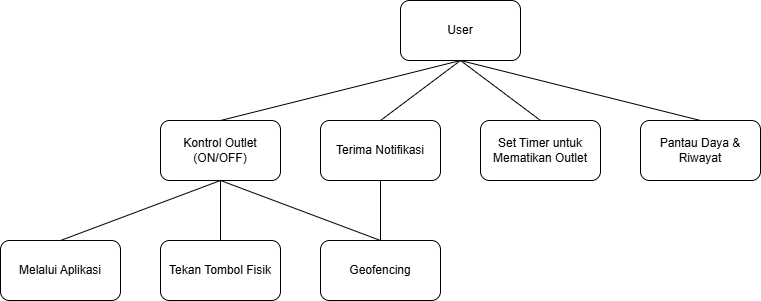

The diagram above was exported from draw.io. Its source (the exported page's mxGraphModel, read from the mxfile embedded in the PNG):
<mxGraphModel dx="1042" dy="527" grid="1" gridSize="10" guides="1" tooltips="1" connect="1" arrows="1" fold="1" page="1" pageScale="1" pageWidth="850" pageHeight="1100" math="0" shadow="0">
  <root>
    <mxCell id="0" />
    <mxCell id="1" parent="0" />
    <mxCell id="2" style="rounded=0;orthogonalLoop=1;jettySize=auto;html=1;entryX=0.5;entryY=0;entryDx=0;entryDy=0;endArrow=none;startFill=0;exitX=0.5;exitY=1;exitDx=0;exitDy=0;" edge="1" source="6" target="10" parent="1">
      <mxGeometry relative="1" as="geometry" />
    </mxCell>
    <mxCell id="3" style="rounded=0;orthogonalLoop=1;jettySize=auto;html=1;entryX=0.5;entryY=0;entryDx=0;entryDy=0;endArrow=none;startFill=0;exitX=0.5;exitY=1;exitDx=0;exitDy=0;" edge="1" source="6" target="14" parent="1">
      <mxGeometry relative="1" as="geometry" />
    </mxCell>
    <mxCell id="4" style="rounded=0;orthogonalLoop=1;jettySize=auto;html=1;entryX=0.5;entryY=0;entryDx=0;entryDy=0;endArrow=none;startFill=0;exitX=0.5;exitY=1;exitDx=0;exitDy=0;" edge="1" source="6" target="15" parent="1">
      <mxGeometry relative="1" as="geometry" />
    </mxCell>
    <mxCell id="5" style="rounded=0;orthogonalLoop=1;jettySize=auto;html=1;entryX=0.5;entryY=0;entryDx=0;entryDy=0;exitX=0.5;exitY=1;exitDx=0;exitDy=0;endArrow=none;startFill=0;" edge="1" source="6" target="16" parent="1">
      <mxGeometry relative="1" as="geometry" />
    </mxCell>
    <mxCell id="6" value="User" style="rounded=1;whiteSpace=wrap;html=1;" vertex="1" parent="1">
      <mxGeometry x="445" y="90" width="120" height="60" as="geometry" />
    </mxCell>
    <mxCell id="7" style="rounded=0;orthogonalLoop=1;jettySize=auto;html=1;entryX=0.5;entryY=0;entryDx=0;entryDy=0;exitX=0.5;exitY=1;exitDx=0;exitDy=0;endArrow=none;startFill=0;" edge="1" source="10" target="11" parent="1">
      <mxGeometry relative="1" as="geometry" />
    </mxCell>
    <mxCell id="8" style="rounded=0;orthogonalLoop=1;jettySize=auto;html=1;entryX=0.5;entryY=0;entryDx=0;entryDy=0;endArrow=none;startFill=0;" edge="1" source="10" target="12" parent="1">
      <mxGeometry relative="1" as="geometry" />
    </mxCell>
    <mxCell id="9" style="rounded=0;orthogonalLoop=1;jettySize=auto;html=1;entryX=0.5;entryY=0;entryDx=0;entryDy=0;exitX=0.5;exitY=1;exitDx=0;exitDy=0;endArrow=none;startFill=0;" edge="1" source="10" target="17" parent="1">
      <mxGeometry relative="1" as="geometry" />
    </mxCell>
    <mxCell id="10" value="Kontrol Outlet (ON/OFF)" style="rounded=1;whiteSpace=wrap;html=1;" vertex="1" parent="1">
      <mxGeometry x="205" y="210" width="120" height="60" as="geometry" />
    </mxCell>
    <mxCell id="11" value="Melalui Aplikasi" style="rounded=1;whiteSpace=wrap;html=1;" vertex="1" parent="1">
      <mxGeometry x="45" y="330" width="120" height="60" as="geometry" />
    </mxCell>
    <mxCell id="12" value="Tekan Tombol Fisik" style="rounded=1;whiteSpace=wrap;html=1;" vertex="1" parent="1">
      <mxGeometry x="205" y="330" width="120" height="60" as="geometry" />
    </mxCell>
    <mxCell id="13" style="rounded=0;orthogonalLoop=1;jettySize=auto;html=1;entryX=0.5;entryY=0;entryDx=0;entryDy=0;endArrow=none;startFill=0;" edge="1" source="14" target="17" parent="1">
      <mxGeometry relative="1" as="geometry" />
    </mxCell>
    <mxCell id="14" value="Terima Notifikasi" style="rounded=1;whiteSpace=wrap;html=1;" vertex="1" parent="1">
      <mxGeometry x="365" y="210" width="120" height="60" as="geometry" />
    </mxCell>
    <mxCell id="15" value="Set Timer untuk Mematikan Outlet" style="rounded=1;whiteSpace=wrap;html=1;" vertex="1" parent="1">
      <mxGeometry x="525" y="210" width="120" height="60" as="geometry" />
    </mxCell>
    <mxCell id="16" value="Pantau Daya &amp;amp; Riwayat" style="rounded=1;whiteSpace=wrap;html=1;" vertex="1" parent="1">
      <mxGeometry x="685" y="210" width="120" height="60" as="geometry" />
    </mxCell>
    <mxCell id="17" value="Geofencing" style="rounded=1;whiteSpace=wrap;html=1;" vertex="1" parent="1">
      <mxGeometry x="365" y="330" width="120" height="60" as="geometry" />
    </mxCell>
  </root>
</mxGraphModel>